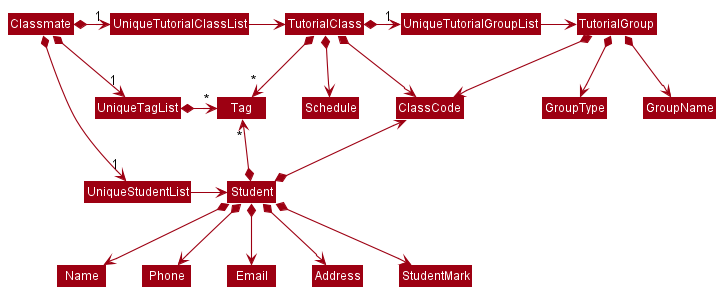

The diagram above was rendered by PlantUML. Its source (embedded in the PNG):
@startuml
!include style.puml
skinparam arrowThickness 1.1
skinparam arrowColor MODEL_COLOR
skinparam classBackgroundColor MODEL_COLOR

Classmate *-right-> "1" UniqueTutorialClassList
Classmate *-right-> "1" UniqueStudentList
Classmate *-right-> "1" UniqueTagList
UniqueTutorialClassList -[hidden]down- UniqueTagList
UniqueTagList -[hidden]down- UniqueStudentList
UniqueTagList -[hidden]down- UniqueStudentList

UniqueTutorialClassList -right-> TutorialClass
UniqueTagList *-right-> "*" Tag
UniqueStudentList -right-> Student
UniqueTutorialGroupList -right-> TutorialGroup

TutorialClass *-right-> "1" UniqueTutorialGroupList
TutorialGroup *-down-> GroupName
TutorialGroup *-down-> ClassCode
TutorialGroup *-down-> GroupType
TutorialClass *-down-> ClassCode
TutorialClass *-down-> "*" Tag

Student *-up-> ClassCode
Student *-up-> "*" Tag
Tag -[hidden]right- ClassCode

Student *--> Name
Student *--> Phone
Student *--> Email
Student *--> Address
Student *--> StudentMark
TutorialClass *--> Schedule
@enduml